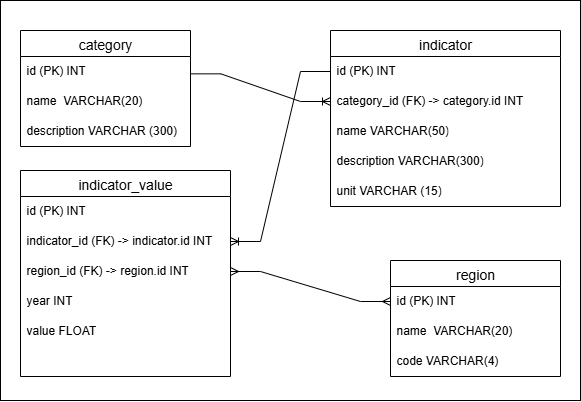

The diagram above was exported from draw.io. Its source (the exported page's mxGraphModel, read from the mxfile embedded in the PNG):
<mxGraphModel dx="983" dy="536" grid="1" gridSize="10" guides="1" tooltips="1" connect="1" arrows="1" fold="1" page="1" pageScale="1" pageWidth="850" pageHeight="1100" math="0" shadow="0">
  <root>
    <mxCell id="0" />
    <mxCell id="1" parent="0" />
    <mxCell id="xjGuskQsbJRUhkR_exje-41" value="" style="rounded=0;whiteSpace=wrap;html=1;" vertex="1" parent="1">
      <mxGeometry x="20" y="130" width="580" height="400" as="geometry" />
    </mxCell>
    <mxCell id="xjGuskQsbJRUhkR_exje-1" value="category" style="swimlane;fontStyle=0;childLayout=stackLayout;horizontal=1;startSize=26;horizontalStack=0;resizeParent=1;resizeParentMax=0;resizeLast=0;collapsible=1;marginBottom=0;align=center;fontSize=14;" vertex="1" parent="1">
      <mxGeometry x="40" y="160" width="170" height="116" as="geometry" />
    </mxCell>
    <mxCell id="xjGuskQsbJRUhkR_exje-2" value="id (PK) INT" style="text;strokeColor=none;fillColor=none;spacingLeft=4;spacingRight=4;overflow=hidden;rotatable=0;points=[[0,0.5],[1,0.5]];portConstraint=eastwest;fontSize=12;whiteSpace=wrap;html=1;" vertex="1" parent="xjGuskQsbJRUhkR_exje-1">
      <mxGeometry y="26" width="170" height="30" as="geometry" />
    </mxCell>
    <mxCell id="xjGuskQsbJRUhkR_exje-3" value="name&amp;nbsp; VARCHAR(20)" style="text;strokeColor=none;fillColor=none;spacingLeft=4;spacingRight=4;overflow=hidden;rotatable=0;points=[[0,0.5],[1,0.5]];portConstraint=eastwest;fontSize=12;whiteSpace=wrap;html=1;" vertex="1" parent="xjGuskQsbJRUhkR_exje-1">
      <mxGeometry y="56" width="170" height="30" as="geometry" />
    </mxCell>
    <mxCell id="xjGuskQsbJRUhkR_exje-4" value="description VARCHAR (300)" style="text;strokeColor=none;fillColor=none;spacingLeft=4;spacingRight=4;overflow=hidden;rotatable=0;points=[[0,0.5],[1,0.5]];portConstraint=eastwest;fontSize=12;whiteSpace=wrap;html=1;" vertex="1" parent="xjGuskQsbJRUhkR_exje-1">
      <mxGeometry y="86" width="170" height="30" as="geometry" />
    </mxCell>
    <mxCell id="xjGuskQsbJRUhkR_exje-5" value="indicator" style="swimlane;fontStyle=0;childLayout=stackLayout;horizontal=1;startSize=26;horizontalStack=0;resizeParent=1;resizeParentMax=0;resizeLast=0;collapsible=1;marginBottom=0;align=center;fontSize=14;" vertex="1" parent="1">
      <mxGeometry x="350" y="160" width="230" height="176" as="geometry" />
    </mxCell>
    <mxCell id="xjGuskQsbJRUhkR_exje-6" value="id (PK) INT" style="text;strokeColor=none;fillColor=none;spacingLeft=4;spacingRight=4;overflow=hidden;rotatable=0;points=[[0,0.5],[1,0.5]];portConstraint=eastwest;fontSize=12;whiteSpace=wrap;html=1;" vertex="1" parent="xjGuskQsbJRUhkR_exje-5">
      <mxGeometry y="26" width="230" height="30" as="geometry" />
    </mxCell>
    <mxCell id="xjGuskQsbJRUhkR_exje-7" value="category_id (FK) -&amp;gt; category.id INT" style="text;strokeColor=none;fillColor=none;spacingLeft=4;spacingRight=4;overflow=hidden;rotatable=0;points=[[0,0.5],[1,0.5]];portConstraint=eastwest;fontSize=12;whiteSpace=wrap;html=1;" vertex="1" parent="xjGuskQsbJRUhkR_exje-5">
      <mxGeometry y="56" width="230" height="30" as="geometry" />
    </mxCell>
    <mxCell id="xjGuskQsbJRUhkR_exje-8" value="name VARCHAR(50)" style="text;strokeColor=none;fillColor=none;spacingLeft=4;spacingRight=4;overflow=hidden;rotatable=0;points=[[0,0.5],[1,0.5]];portConstraint=eastwest;fontSize=12;whiteSpace=wrap;html=1;" vertex="1" parent="xjGuskQsbJRUhkR_exje-5">
      <mxGeometry y="86" width="230" height="30" as="geometry" />
    </mxCell>
    <mxCell id="xjGuskQsbJRUhkR_exje-14" value="description VARCHAR(300)" style="text;strokeColor=none;fillColor=none;spacingLeft=4;spacingRight=4;overflow=hidden;rotatable=0;points=[[0,0.5],[1,0.5]];portConstraint=eastwest;fontSize=12;whiteSpace=wrap;html=1;" vertex="1" parent="xjGuskQsbJRUhkR_exje-5">
      <mxGeometry y="116" width="230" height="30" as="geometry" />
    </mxCell>
    <mxCell id="xjGuskQsbJRUhkR_exje-13" value="unit VARCHAR (15)" style="text;strokeColor=none;fillColor=none;spacingLeft=4;spacingRight=4;overflow=hidden;rotatable=0;points=[[0,0.5],[1,0.5]];portConstraint=eastwest;fontSize=12;whiteSpace=wrap;html=1;" vertex="1" parent="xjGuskQsbJRUhkR_exje-5">
      <mxGeometry y="146" width="230" height="30" as="geometry" />
    </mxCell>
    <mxCell id="xjGuskQsbJRUhkR_exje-16" value="" style="edgeStyle=entityRelationEdgeStyle;fontSize=12;html=1;endArrow=ERoneToMany;rounded=0;exitX=1.002;exitY=0.578;exitDx=0;exitDy=0;exitPerimeter=0;entryX=0;entryY=0.5;entryDx=0;entryDy=0;" edge="1" parent="1" source="xjGuskQsbJRUhkR_exje-2" target="xjGuskQsbJRUhkR_exje-7">
      <mxGeometry width="100" height="100" relative="1" as="geometry">
        <mxPoint x="220" y="270" as="sourcePoint" />
        <mxPoint x="320" y="170" as="targetPoint" />
      </mxGeometry>
    </mxCell>
    <mxCell id="xjGuskQsbJRUhkR_exje-19" value="indicator_value" style="swimlane;fontStyle=0;childLayout=stackLayout;horizontal=1;startSize=26;horizontalStack=0;resizeParent=1;resizeParentMax=0;resizeLast=0;collapsible=1;marginBottom=0;align=center;fontSize=14;" vertex="1" parent="1">
      <mxGeometry x="40" y="300" width="210" height="206" as="geometry" />
    </mxCell>
    <mxCell id="xjGuskQsbJRUhkR_exje-20" value="id (PK) INT" style="text;strokeColor=none;fillColor=none;spacingLeft=4;spacingRight=4;overflow=hidden;rotatable=0;points=[[0,0.5],[1,0.5]];portConstraint=eastwest;fontSize=12;whiteSpace=wrap;html=1;" vertex="1" parent="xjGuskQsbJRUhkR_exje-19">
      <mxGeometry y="26" width="210" height="30" as="geometry" />
    </mxCell>
    <mxCell id="xjGuskQsbJRUhkR_exje-21" value="indicator_id (FK) -&amp;gt; indicator.id INT" style="text;strokeColor=none;fillColor=none;spacingLeft=4;spacingRight=4;overflow=hidden;rotatable=0;points=[[0,0.5],[1,0.5]];portConstraint=eastwest;fontSize=12;whiteSpace=wrap;html=1;" vertex="1" parent="xjGuskQsbJRUhkR_exje-19">
      <mxGeometry y="56" width="210" height="30" as="geometry" />
    </mxCell>
    <mxCell id="xjGuskQsbJRUhkR_exje-22" value="region_id (FK) -&amp;gt; region.id INT" style="text;strokeColor=none;fillColor=none;spacingLeft=4;spacingRight=4;overflow=hidden;rotatable=0;points=[[0,0.5],[1,0.5]];portConstraint=eastwest;fontSize=12;whiteSpace=wrap;html=1;" vertex="1" parent="xjGuskQsbJRUhkR_exje-19">
      <mxGeometry y="86" width="210" height="30" as="geometry" />
    </mxCell>
    <mxCell id="xjGuskQsbJRUhkR_exje-25" value="year INT" style="text;strokeColor=none;fillColor=none;spacingLeft=4;spacingRight=4;overflow=hidden;rotatable=0;points=[[0,0.5],[1,0.5]];portConstraint=eastwest;fontSize=12;whiteSpace=wrap;html=1;" vertex="1" parent="xjGuskQsbJRUhkR_exje-19">
      <mxGeometry y="116" width="210" height="30" as="geometry" />
    </mxCell>
    <mxCell id="xjGuskQsbJRUhkR_exje-24" value="value FLOAT" style="text;strokeColor=none;fillColor=none;spacingLeft=4;spacingRight=4;overflow=hidden;rotatable=0;points=[[0,0.5],[1,0.5]];portConstraint=eastwest;fontSize=12;whiteSpace=wrap;html=1;" vertex="1" parent="xjGuskQsbJRUhkR_exje-19">
      <mxGeometry y="146" width="210" height="30" as="geometry" />
    </mxCell>
    <mxCell id="xjGuskQsbJRUhkR_exje-23" style="text;strokeColor=none;fillColor=none;spacingLeft=4;spacingRight=4;overflow=hidden;rotatable=0;points=[[0,0.5],[1,0.5]];portConstraint=eastwest;fontSize=12;whiteSpace=wrap;html=1;" vertex="1" parent="xjGuskQsbJRUhkR_exje-19">
      <mxGeometry y="176" width="210" height="30" as="geometry" />
    </mxCell>
    <mxCell id="xjGuskQsbJRUhkR_exje-32" value="" style="edgeStyle=entityRelationEdgeStyle;fontSize=12;html=1;endArrow=ERoneToMany;rounded=0;entryX=1;entryY=0.5;entryDx=0;entryDy=0;exitX=0;exitY=0.5;exitDx=0;exitDy=0;" edge="1" parent="1" source="xjGuskQsbJRUhkR_exje-6" target="xjGuskQsbJRUhkR_exje-21">
      <mxGeometry width="100" height="100" relative="1" as="geometry">
        <mxPoint x="270" y="410" as="sourcePoint" />
        <mxPoint x="270" y="360" as="targetPoint" />
      </mxGeometry>
    </mxCell>
    <mxCell id="xjGuskQsbJRUhkR_exje-35" value="region" style="swimlane;fontStyle=0;childLayout=stackLayout;horizontal=1;startSize=26;horizontalStack=0;resizeParent=1;resizeParentMax=0;resizeLast=0;collapsible=1;marginBottom=0;align=center;fontSize=14;" vertex="1" parent="1">
      <mxGeometry x="410" y="390" width="170" height="116" as="geometry" />
    </mxCell>
    <mxCell id="xjGuskQsbJRUhkR_exje-36" value="id (PK) INT" style="text;strokeColor=none;fillColor=none;spacingLeft=4;spacingRight=4;overflow=hidden;rotatable=0;points=[[0,0.5],[1,0.5]];portConstraint=eastwest;fontSize=12;whiteSpace=wrap;html=1;" vertex="1" parent="xjGuskQsbJRUhkR_exje-35">
      <mxGeometry y="26" width="170" height="30" as="geometry" />
    </mxCell>
    <mxCell id="xjGuskQsbJRUhkR_exje-37" value="name&amp;nbsp; VARCHAR(20)" style="text;strokeColor=none;fillColor=none;spacingLeft=4;spacingRight=4;overflow=hidden;rotatable=0;points=[[0,0.5],[1,0.5]];portConstraint=eastwest;fontSize=12;whiteSpace=wrap;html=1;" vertex="1" parent="xjGuskQsbJRUhkR_exje-35">
      <mxGeometry y="56" width="170" height="30" as="geometry" />
    </mxCell>
    <mxCell id="xjGuskQsbJRUhkR_exje-38" value="code VARCHAR(4)" style="text;strokeColor=none;fillColor=none;spacingLeft=4;spacingRight=4;overflow=hidden;rotatable=0;points=[[0,0.5],[1,0.5]];portConstraint=eastwest;fontSize=12;whiteSpace=wrap;html=1;" vertex="1" parent="xjGuskQsbJRUhkR_exje-35">
      <mxGeometry y="86" width="170" height="30" as="geometry" />
    </mxCell>
    <mxCell id="xjGuskQsbJRUhkR_exje-40" value="" style="edgeStyle=entityRelationEdgeStyle;fontSize=12;html=1;endArrow=ERmany;startArrow=ERmany;rounded=0;entryX=1;entryY=0.5;entryDx=0;entryDy=0;exitX=0;exitY=0.5;exitDx=0;exitDy=0;" edge="1" parent="1" source="xjGuskQsbJRUhkR_exje-36" target="xjGuskQsbJRUhkR_exje-22">
      <mxGeometry width="100" height="100" relative="1" as="geometry">
        <mxPoint x="120" y="410" as="sourcePoint" />
        <mxPoint x="220" y="310" as="targetPoint" />
      </mxGeometry>
    </mxCell>
  </root>
</mxGraphModel>